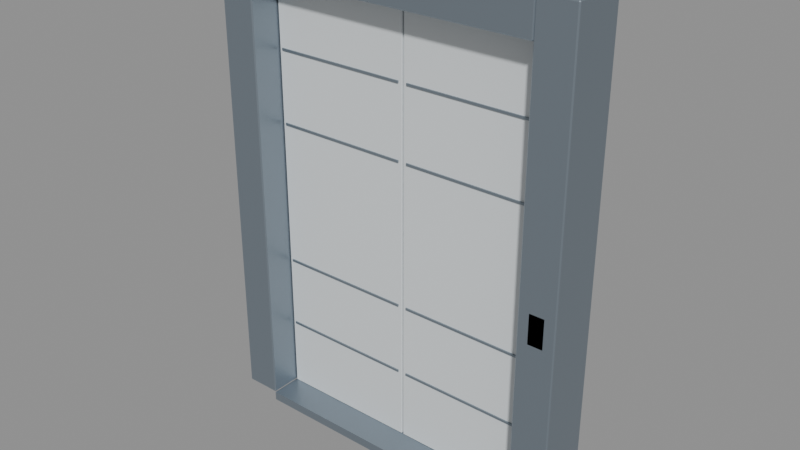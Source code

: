 # Source: elevator-entrance.blend  (saved by Blender 4.5.91; exported with 4.5.12 LTS)
import bpy
from mathutils import Matrix  # noqa: F401  (used for matrix-valued properties, if any)

bpy.ops.wm.read_factory_settings(use_empty=True)
scene = bpy.context.scene
scene.name = 'Scene'

# ---- materials (node trees are filled in below, after node groups)
mat_finish_metal = bpy.data.materials.new('finish_metal')
mat_finish_metal.diffuse_color = (0.27, 0.32, 0.37, 1.0)
mat_finish_panel = bpy.data.materials.new('finish_panel')
mat_finish_panel.diffuse_color = (0.73, 0.77, 0.79, 1.0)
mat_finish_branding = bpy.data.materials.new('finish_branding')
mat_finish_branding.diffuse_color = (0.02, 0.38, 0.5, 1.0)

# ---- material node trees
mat_finish_metal.use_nodes = True; mat_finish_metal.node_tree.nodes.clear()
_N = mat_finish_metal.node_tree.nodes; _L = mat_finish_metal.node_tree.links
n0 = _N.new('ShaderNodeBsdfPrincipled'); n0.name = 'Principled BSDF'; n0.location = (-200, 100)
n0.inputs[0].default_value = (0.27, 0.32, 0.37, 1.0)
n0.inputs[1].default_value = 0.7
n0.inputs[2].default_value = 0.4
n1 = _N.new('ShaderNodeOutputMaterial'); n1.name = 'Material Output'; n1.location = (200, 100)
_L.new(n0.outputs[0], n1.inputs[0])
n1.is_active_output = True
mat_finish_panel.use_nodes = True; mat_finish_panel.node_tree.nodes.clear()
_N = mat_finish_panel.node_tree.nodes; _L = mat_finish_panel.node_tree.links
n0 = _N.new('ShaderNodeBsdfPrincipled'); n0.name = 'Principled BSDF'; n0.location = (-200, 100)
n0.inputs[0].default_value = (0.73, 0.77, 0.79, 1.0)
n0.inputs[2].default_value = 0.62
n1 = _N.new('ShaderNodeOutputMaterial'); n1.name = 'Material Output'; n1.location = (200, 100)
_L.new(n0.outputs[0], n1.inputs[0])
n1.is_active_output = True
mat_finish_branding.use_nodes = True; mat_finish_branding.node_tree.nodes.clear()
_N = mat_finish_branding.node_tree.nodes; _L = mat_finish_branding.node_tree.links
n0 = _N.new('ShaderNodeBsdfPrincipled'); n0.name = 'Principled BSDF'; n0.location = (-200, 100)
n0.inputs[0].default_value = (0.02, 0.38, 0.5, 1.0)
n0.inputs[2].default_value = 0.62
n1 = _N.new('ShaderNodeOutputMaterial'); n1.name = 'Material Output'; n1.location = (200, 100)
_L.new(n0.outputs[0], n1.inputs[0])
n1.is_active_output = True

# ---- meshes
me_cube = bpy.data.meshes.new('Cube')
me_cube.from_pydata([(-0.094, -0.144, -1.3), (-0.094, -0.15, -1.294), (-0.1, -0.144, -1.294), (-0.094, -0.15, 1.294), (-0.094, -0.144, 1.3), (-0.1, -0.144, 1.294), (-0.094, 0.144, -1.3), (-0.1, 0.144, -1.294), (-0.094, 0.15, -1.294), (-0.094, 0.144, 1.3), (-0.094, 0.15, 1.294), (-0.1, 0.144, 1.294), (0.094, -0.144, -1.3), (0.1, -0.144, -1.294), (0.094, -0.15, -1.294), (0.094, -0.144, 1.3), (0.094, -0.15, 1.294), (0.1, -0.144, 1.294), (0.094, 0.144, -1.3), (0.094, 0.15, -1.294), (0.1, 0.144, -1.294), (0.094, 0.144, 1.3), (0.1, 0.144, 1.294), (0.094, 0.15, 1.294)], [], [(0, 1, 2), (3, 4, 5), (6, 7, 8), (9, 10, 11), (12, 13, 14), (15, 16, 17), (18, 19, 20), (21, 22, 23), (6, 0, 2, 7), (1, 3, 5, 2), (4, 9, 11, 5), (10, 8, 7, 11), (18, 6, 8, 19), (9, 21, 23, 10), (22, 20, 19, 23), (12, 18, 20, 13), (21, 15, 17, 22), (16, 14, 13, 17), (0, 12, 14, 1), (15, 4, 3, 16), (6, 18, 12, 0), (2, 5, 11, 7), (14, 16, 3, 1), (21, 9, 4, 15), (8, 10, 23, 19), (20, 22, 17, 13)])
_uv = me_cube.uv_layers.new(name='UVMap')
_uv.uv.foreach_set('vector', [0.1325, 0.745, 0.1325, 0.75, 0.125, 0.745, 0.6244, 0.9925, 0.625, 0.9925, 0.6244, 1.0, 0.1325, 0.505, 0.125, 0.505, 0.1325, 0.5, 0.625, 0.25, 0.6244, 0.2575, 0.6244, 0.245, 0.3675, 0.745, 0.3756, 0.745, 0.3756, 0.7575, 0.6323, 0.7453, 0.6244, 0.7575, 0.6244, 0.745, 0.3675, 0.505, 0.3756, 0.4925, 0.3756, 0.505, 0.6323, 0.5047, 0.6244, 0.505, 0.6244, 0.4925, 0.1325, 0.505, 0.1325, 0.745, 0.125, 0.745, 0.125, 0.505, 0.3756, 0.0, 0.6244, 0.0, 0.6244, 0.005, 0.3756, 0.005, 0.625, 0.005, 0.625, 0.25, 0.6244, 0.245, 0.6244, 0.005, 0.6244, 0.2575, 0.3756, 0.2575, 0.3756, 0.245, 0.6244, 0.245, 0.3675, 0.505, 0.1325, 0.505, 0.1325, 0.5, 0.3756, 0.4925, 0.625, 0.25, 0.6323, 0.5047, 0.6244, 0.4925, 0.6244, 0.2575, 0.6244, 0.505, 0.3756, 0.505, 0.3756, 0.4925, 0.6244, 0.4925, 0.3675, 0.745, 0.3675, 0.505, 0.3756, 0.505, 0.3756, 0.745, 0.6323, 0.5047, 0.6323, 0.7453, 0.6244, 0.745, 0.6244, 0.505, 0.6244, 0.7575, 0.3756, 0.7575, 0.3756, 0.745, 0.6244, 0.745, 0.1325, 0.745, 0.3675, 0.745, 0.3756, 0.7575, 0.1325, 0.75, 0.6323, 0.7453, 0.625, 0.9925, 0.6244, 0.9925, 0.6244, 0.7575, 0.1325, 0.505, 0.3675, 0.505, 0.3675, 0.745, 0.1325, 0.745, 0.3756, 0.005, 0.6244, 0.005, 0.6244, 0.245, 0.3756, 0.245, 0.3756, 0.7575, 0.6244, 0.7575, 0.6244, 0.9925, 0.3756, 0.9925, 0.6323, 0.5047, 0.8675, 0.505, 0.8675, 0.745, 0.6323, 0.7453, 0.3756, 0.2575, 0.6244, 0.2575, 0.6244, 0.4925, 0.3756, 0.4925, 0.3756, 0.505, 0.6244, 0.505, 0.6244, 0.745, 0.3756, 0.745])
me_cube.materials.append(mat_finish_metal)
me_cube.update()
me_cube_001 = bpy.data.meshes.new('Cube.001')
me_cube_001.from_pydata([(-0.094, -0.144, -1.3), (-0.094, -0.15, -1.294), (-0.1, -0.144, -1.294), (-0.094, -0.15, 1.294), (-0.094, -0.144, 1.3), (-0.1, -0.144, 1.294), (-0.094, 0.144, -1.3), (-0.1, 0.144, -1.294), (-0.094, 0.15, -1.294), (-0.094, 0.144, 1.3), (-0.094, 0.15, 1.294), (-0.1, 0.144, 1.294), (0.094, -0.144, -1.3), (0.1, -0.144, -1.294), (0.094, -0.15, -1.294), (0.094, -0.144, 1.3), (0.094, -0.15, 1.294), (0.1, -0.144, 1.294), (0.094, 0.144, -1.3), (0.094, 0.15, -1.294), (0.1, 0.144, -1.294), (0.094, 0.144, 1.3), (0.1, 0.144, 1.294), (0.094, 0.15, 1.294)], [], [(0, 1, 2), (3, 4, 5), (6, 7, 8), (9, 10, 11), (12, 13, 14), (15, 16, 17), (18, 19, 20), (21, 22, 23), (6, 0, 2, 7), (1, 3, 5, 2), (4, 9, 11, 5), (10, 8, 7, 11), (18, 6, 8, 19), (9, 21, 23, 10), (22, 20, 19, 23), (12, 18, 20, 13), (21, 15, 17, 22), (16, 14, 13, 17), (0, 12, 14, 1), (15, 4, 3, 16), (6, 18, 12, 0), (2, 5, 11, 7), (14, 16, 3, 1), (21, 9, 4, 15), (8, 10, 23, 19), (20, 22, 17, 13)])
_uv = me_cube_001.uv_layers.new(name='UVMap')
_uv.uv.foreach_set('vector', [0.1325, 0.745, 0.1325, 0.75, 0.125, 0.745, 0.6244, 0.9925, 0.625, 0.9925, 0.6244, 1.0, 0.1325, 0.505, 0.125, 0.505, 0.1325, 0.5, 0.625, 0.25, 0.6244, 0.2575, 0.6244, 0.245, 0.3675, 0.745, 0.3756, 0.745, 0.3756, 0.7575, 0.6323, 0.7453, 0.6244, 0.7575, 0.6244, 0.745, 0.3675, 0.505, 0.3756, 0.4925, 0.3756, 0.505, 0.6323, 0.5047, 0.6244, 0.505, 0.6244, 0.4925, 0.1325, 0.505, 0.1325, 0.745, 0.125, 0.745, 0.125, 0.505, 0.3756, 0.0, 0.6244, 0.0, 0.6244, 0.005, 0.3756, 0.005, 0.625, 0.005, 0.625, 0.25, 0.6244, 0.245, 0.6244, 0.005, 0.6244, 0.2575, 0.3756, 0.2575, 0.3756, 0.245, 0.6244, 0.245, 0.3675, 0.505, 0.1325, 0.505, 0.1325, 0.5, 0.3756, 0.4925, 0.625, 0.25, 0.6323, 0.5047, 0.6244, 0.4925, 0.6244, 0.2575, 0.6244, 0.505, 0.3756, 0.505, 0.3756, 0.4925, 0.6244, 0.4925, 0.3675, 0.745, 0.3675, 0.505, 0.3756, 0.505, 0.3756, 0.745, 0.6323, 0.5047, 0.6323, 0.7453, 0.6244, 0.745, 0.6244, 0.505, 0.6244, 0.7575, 0.3756, 0.7575, 0.3756, 0.745, 0.6244, 0.745, 0.1325, 0.745, 0.3675, 0.745, 0.3756, 0.7575, 0.1325, 0.75, 0.6323, 0.7453, 0.625, 0.9925, 0.6244, 0.9925, 0.6244, 0.7575, 0.1325, 0.505, 0.3675, 0.505, 0.3675, 0.745, 0.1325, 0.745, 0.3756, 0.005, 0.6244, 0.005, 0.6244, 0.245, 0.3756, 0.245, 0.3756, 0.7575, 0.6244, 0.7575, 0.6244, 0.9925, 0.3756, 0.9925, 0.6323, 0.5047, 0.8675, 0.505, 0.8675, 0.745, 0.6323, 0.7453, 0.3756, 0.2575, 0.6244, 0.2575, 0.6244, 0.4925, 0.3756, 0.4925, 0.3756, 0.505, 0.6244, 0.505, 0.6244, 0.745, 0.3756, 0.745])
me_cube_001.materials.append(mat_finish_metal)
me_cube_001.update()
me_cube_002 = bpy.data.meshes.new('Cube.002')
me_cube_002.from_pydata([(-0.794, -0.144, -0.1), (-0.794, -0.15, -0.094), (-0.8, -0.144, -0.094), (-0.794, -0.15, 0.094), (-0.794, -0.144, 0.1), (-0.8, -0.144, 0.094), (-0.794, 0.144, -0.1), (-0.8, 0.144, -0.094), (-0.794, 0.15, -0.094), (-0.794, 0.144, 0.1), (-0.794, 0.15, 0.094), (-0.8, 0.144, 0.094), (0.794, -0.144, -0.1), (0.8, -0.144, -0.094), (0.794, -0.15, -0.094), (0.794, -0.144, 0.1), (0.794, -0.15, 0.094), (0.8, -0.144, 0.094), (0.794, 0.144, -0.1), (0.794, 0.15, -0.094), (0.8, 0.144, -0.094), (0.794, 0.144, 0.1), (0.8, 0.144, 0.094), (0.794, 0.15, 0.094)], [], [(0, 1, 2), (3, 4, 5), (6, 7, 8), (9, 10, 11), (12, 13, 14), (15, 16, 17), (18, 19, 20), (21, 22, 23), (6, 0, 2, 7), (1, 3, 5, 2), (4, 9, 11, 5), (10, 8, 7, 11), (18, 6, 8, 19), (9, 21, 23, 10), (22, 20, 19, 23), (12, 18, 20, 13), (21, 15, 17, 22), (16, 14, 13, 17), (0, 12, 14, 1), (15, 4, 3, 16), (6, 18, 12, 0), (2, 5, 11, 7), (14, 16, 3, 1), (21, 9, 4, 15), (8, 10, 23, 19), (20, 22, 17, 13)])
_uv = me_cube_002.uv_layers.new(name='UVMap')
_uv.uv.foreach_set('vector', [0.1259, 0.745, 0.1259, 0.75, 0.125, 0.745, 0.6175, 0.9991, 0.625, 0.9991, 0.6175, 1.0, 0.1259, 0.505, 0.125, 0.505, 0.1259, 0.5, 0.625, 0.25, 0.6175, 0.2509, 0.6175, 0.245, 0.3741, 0.745, 0.3825, 0.745, 0.3821, 0.7509, 0.6259, 0.7452, 0.6175, 0.7509, 0.6175, 0.745, 0.3741, 0.505, 0.3821, 0.4991, 0.3825, 0.505, 0.6259, 0.5048, 0.6175, 0.505, 0.6175, 0.4991, 0.1259, 0.505, 0.1259, 0.745, 0.125, 0.745, 0.125, 0.505, 0.3825, 0.0, 0.6175, 0.0, 0.6175, 0.005, 0.3825, 0.005, 0.625, 0.005, 0.625, 0.25, 0.6175, 0.245, 0.6175, 0.005, 0.6175, 0.2509, 0.3825, 0.2509, 0.3825, 0.245, 0.6175, 0.245, 0.3741, 0.505, 0.1259, 0.505, 0.1259, 0.5, 0.3821, 0.4991, 0.625, 0.25, 0.6259, 0.5048, 0.6175, 0.4991, 0.6175, 0.2509, 0.6175, 0.505, 0.3825, 0.505, 0.3821, 0.4991, 0.6175, 0.4991, 0.3741, 0.745, 0.3741, 0.505, 0.3825, 0.505, 0.3825, 0.745, 0.6259, 0.5048, 0.6259, 0.7452, 0.6175, 0.745, 0.6175, 0.505, 0.6175, 0.7509, 0.3821, 0.7509, 0.3825, 0.745, 0.6175, 0.745, 0.1259, 0.745, 0.3741, 0.745, 0.3821, 0.7509, 0.1259, 0.75, 0.6259, 0.7452, 0.625, 0.9991, 0.6175, 0.9991, 0.6175, 0.7509, 0.1259, 0.505, 0.3741, 0.505, 0.3741, 0.745, 0.1259, 0.745, 0.3825, 0.005, 0.6175, 0.005, 0.6175, 0.245, 0.3825, 0.245, 0.3821, 0.7509, 0.6175, 0.7509, 0.6175, 0.9991, 0.3825, 0.9991, 0.6259, 0.5048, 0.8741, 0.505, 0.8741, 0.745, 0.6259, 0.7452, 0.3825, 0.2509, 0.6175, 0.2509, 0.6175, 0.4991, 0.3821, 0.4991, 0.3825, 0.505, 0.6175, 0.505, 0.6175, 0.745, 0.3825, 0.745])
me_cube_002.materials.append(mat_finish_metal)
me_cube_002.update()
me_cube_003 = bpy.data.meshes.new('Cube.003')
me_cube_003.from_pydata([(-0.8, -0.15, -0.025), (-0.8, -0.15, 0.025), (-0.8, 0.15, -0.025), (-0.8, 0.15, 0.025), (0.8, -0.15, -0.025), (0.8, -0.15, 0.025), (0.8, 0.15, -0.025), (0.8, 0.15, 0.025)], [], [(0, 1, 3, 2), (2, 3, 7, 6), (6, 7, 5, 4), (4, 5, 1, 0), (2, 6, 4, 0), (7, 3, 1, 5)])
_uv = me_cube_003.uv_layers.new(name='UVMap')
_uv.uv.foreach_set('vector', [0.375, 0.0, 0.625, 0.0, 0.625, 0.25, 0.375, 0.25, 0.375, 0.25, 0.625, 0.25, 0.625, 0.5, 0.375, 0.5, 0.375, 0.5, 0.625, 0.5, 0.625, 0.75, 0.375, 0.75, 0.375, 0.75, 0.625, 0.75, 0.625, 1.0, 0.375, 1.0, 0.125, 0.5, 0.375, 0.5, 0.375, 0.75, 0.125, 0.75, 0.625, 0.5, 0.875, 0.5, 0.875, 0.75, 0.625, 0.75])
me_cube_003.materials.append(mat_finish_metal)
me_cube_003.update()
me_cube_004 = bpy.data.meshes.new('Cube.004')
me_cube_004.from_pydata([(-0.392, -0.037, -1.2), (-0.392, -0.04, -1.197), (-0.395, -0.037, -1.197), (-0.392, -0.04, 1.197), (-0.392, -0.037, 1.2), (-0.395, -0.037, 1.197), (-0.392, 0.037, -1.2), (-0.395, 0.037, -1.197), (-0.392, 0.04, -1.197), (-0.392, 0.037, 1.2), (-0.392, 0.04, 1.197), (-0.395, 0.037, 1.197), (0.392, -0.037, -1.2), (0.395, -0.037, -1.197), (0.392, -0.04, -1.197), (0.392, -0.037, 1.2), (0.392, -0.04, 1.197), (0.395, -0.037, 1.197), (0.392, 0.037, -1.2), (0.392, 0.04, -1.197), (0.395, 0.037, -1.197), (0.392, 0.037, 1.2), (0.395, 0.037, 1.197), (0.392, 0.04, 1.197)], [], [(0, 1, 2), (3, 4, 5), (6, 7, 8), (9, 10, 11), (12, 13, 14), (15, 16, 17), (18, 19, 20), (21, 22, 23), (6, 0, 2, 7), (1, 3, 5, 2), (4, 9, 11, 5), (10, 8, 7, 11), (18, 6, 8, 19), (9, 21, 23, 10), (22, 20, 19, 23), (12, 18, 20, 13), (21, 15, 17, 22), (16, 14, 13, 17), (0, 12, 14, 1), (15, 4, 3, 16), (6, 18, 12, 0), (2, 5, 11, 7), (14, 16, 3, 1), (21, 9, 4, 15), (8, 10, 23, 19), (20, 22, 17, 13)])
_uv = me_cube_004.uv_layers.new(name='UVMap')
_uv.uv.foreach_set('vector', [0.1259, 0.7406, 0.1259, 0.75, 0.125, 0.7406, 0.6247, 0.9991, 0.625, 0.9991, 0.6247, 1.0, 0.1259, 0.5094, 0.125, 0.5094, 0.1259, 0.5, 0.625, 0.2501, 0.6247, 0.2509, 0.6247, 0.2406, 0.3741, 0.7406, 0.3753, 0.7406, 0.3753, 0.7509, 0.6259, 0.7412, 0.6247, 0.7509, 0.6247, 0.7406, 0.3741, 0.5094, 0.3753, 0.4991, 0.3753, 0.5094, 0.6259, 0.5088, 0.6247, 0.5094, 0.6247, 0.4991, 0.1259, 0.5094, 0.1259, 0.7406, 0.125, 0.7406, 0.125, 0.5094, 0.3753, 0.0, 0.6247, 0.0, 0.6247, 0.009375, 0.3753, 0.009375, 0.625, 0.009375, 0.625, 0.2501, 0.6247, 0.2406, 0.6247, 0.009375, 0.6247, 0.2509, 0.3753, 0.2509, 0.3753, 0.2406, 0.6247, 0.2406, 0.3741, 0.5094, 0.1259, 0.5094, 0.1259, 0.5, 0.3753, 0.4991, 0.625, 0.2501, 0.6259, 0.5088, 0.6247, 0.4991, 0.6247, 0.2509, 0.6247, 0.5094, 0.3753, 0.5094, 0.3753, 0.4991, 0.6247, 0.4991, 0.3741, 0.7406, 0.3741, 0.5094, 0.3753, 0.5094, 0.3753, 0.7406, 0.6259, 0.5088, 0.6259, 0.7412, 0.6247, 0.7406, 0.6247, 0.5094, 0.6247, 0.7509, 0.3753, 0.7509, 0.3753, 0.7406, 0.6247, 0.7406, 0.1259, 0.7406, 0.3741, 0.7406, 0.3753, 0.7509, 0.1259, 0.75, 0.6259, 0.7412, 0.625, 0.9991, 0.6247, 0.9991, 0.6247, 0.7509, 0.1259, 0.5094, 0.3741, 0.5094, 0.3741, 0.7406, 0.1259, 0.7406, 0.3753, 0.009375, 0.6247, 0.009375, 0.6247, 0.2406, 0.3753, 0.2406, 0.3753, 0.7509, 0.6247, 0.7509, 0.6247, 0.9991, 0.3753, 0.9991, 0.6259, 0.5088, 0.8741, 0.5094, 0.8741, 0.7406, 0.6259, 0.7412, 0.3753, 0.2509, 0.6247, 0.2509, 0.6247, 0.4991, 0.3753, 0.4991, 0.3753, 0.5094, 0.6247, 0.5094, 0.6247, 0.7406, 0.3753, 0.7406])
me_cube_004.materials.append(mat_finish_panel)
me_cube_004.update()
me_cube_005 = bpy.data.meshes.new('Cube.005')
me_cube_005.from_pydata([(-0.375, -0.0035, -0.006), (-0.375, -0.0035, 0.006), (-0.375, 0.0035, -0.006), (-0.375, 0.0035, 0.006), (0.375, -0.0035, -0.006), (0.375, -0.0035, 0.006), (0.375, 0.0035, -0.006), (0.375, 0.0035, 0.006)], [], [(0, 1, 3, 2), (2, 3, 7, 6), (6, 7, 5, 4), (4, 5, 1, 0), (2, 6, 4, 0), (7, 3, 1, 5)])
_uv = me_cube_005.uv_layers.new(name='UVMap')
_uv.uv.foreach_set('vector', [0.375, 0.0, 0.625, 0.0, 0.625, 0.25, 0.375, 0.25, 0.375, 0.25, 0.625, 0.25, 0.625, 0.5, 0.375, 0.5, 0.375, 0.5, 0.625, 0.5, 0.625, 0.75, 0.375, 0.75, 0.375, 0.75, 0.625, 0.75, 0.625, 1.0, 0.375, 1.0, 0.125, 0.5, 0.375, 0.5, 0.375, 0.75, 0.125, 0.75, 0.625, 0.5, 0.875, 0.5, 0.875, 0.75, 0.625, 0.75])
me_cube_005.materials.append(mat_finish_metal)
me_cube_005.update()
me_cube_006 = bpy.data.meshes.new('Cube.006')
me_cube_006.from_pydata([(-0.375, -0.0035, -0.006), (-0.375, -0.0035, 0.006), (-0.375, 0.0035, -0.006), (-0.375, 0.0035, 0.006), (0.375, -0.0035, -0.006), (0.375, -0.0035, 0.006), (0.375, 0.0035, -0.006), (0.375, 0.0035, 0.006)], [], [(0, 1, 3, 2), (2, 3, 7, 6), (6, 7, 5, 4), (4, 5, 1, 0), (2, 6, 4, 0), (7, 3, 1, 5)])
_uv = me_cube_006.uv_layers.new(name='UVMap')
_uv.uv.foreach_set('vector', [0.375, 0.0, 0.625, 0.0, 0.625, 0.25, 0.375, 0.25, 0.375, 0.25, 0.625, 0.25, 0.625, 0.5, 0.375, 0.5, 0.375, 0.5, 0.625, 0.5, 0.625, 0.75, 0.375, 0.75, 0.375, 0.75, 0.625, 0.75, 0.625, 1.0, 0.375, 1.0, 0.125, 0.5, 0.375, 0.5, 0.375, 0.75, 0.125, 0.75, 0.625, 0.5, 0.875, 0.5, 0.875, 0.75, 0.625, 0.75])
me_cube_006.materials.append(mat_finish_metal)
me_cube_006.update()
me_cube_007 = bpy.data.meshes.new('Cube.007')
me_cube_007.from_pydata([(-0.375, -0.0035, -0.006), (-0.375, -0.0035, 0.006), (-0.375, 0.0035, -0.006), (-0.375, 0.0035, 0.006), (0.375, -0.0035, -0.006), (0.375, -0.0035, 0.006), (0.375, 0.0035, -0.006), (0.375, 0.0035, 0.006)], [], [(0, 1, 3, 2), (2, 3, 7, 6), (6, 7, 5, 4), (4, 5, 1, 0), (2, 6, 4, 0), (7, 3, 1, 5)])
_uv = me_cube_007.uv_layers.new(name='UVMap')
_uv.uv.foreach_set('vector', [0.375, 0.0, 0.625, 0.0, 0.625, 0.25, 0.375, 0.25, 0.375, 0.25, 0.625, 0.25, 0.625, 0.5, 0.375, 0.5, 0.375, 0.5, 0.625, 0.5, 0.625, 0.75, 0.375, 0.75, 0.375, 0.75, 0.625, 0.75, 0.625, 1.0, 0.375, 1.0, 0.125, 0.5, 0.375, 0.5, 0.375, 0.75, 0.125, 0.75, 0.625, 0.5, 0.875, 0.5, 0.875, 0.75, 0.625, 0.75])
me_cube_007.materials.append(mat_finish_metal)
me_cube_007.update()
me_cube_008 = bpy.data.meshes.new('Cube.008')
me_cube_008.from_pydata([(-0.375, -0.0035, -0.006), (-0.375, -0.0035, 0.006), (-0.375, 0.0035, -0.006), (-0.375, 0.0035, 0.006), (0.375, -0.0035, -0.006), (0.375, -0.0035, 0.006), (0.375, 0.0035, -0.006), (0.375, 0.0035, 0.006)], [], [(0, 1, 3, 2), (2, 3, 7, 6), (6, 7, 5, 4), (4, 5, 1, 0), (2, 6, 4, 0), (7, 3, 1, 5)])
_uv = me_cube_008.uv_layers.new(name='UVMap')
_uv.uv.foreach_set('vector', [0.375, 0.0, 0.625, 0.0, 0.625, 0.25, 0.375, 0.25, 0.375, 0.25, 0.625, 0.25, 0.625, 0.5, 0.375, 0.5, 0.375, 0.5, 0.625, 0.5, 0.625, 0.75, 0.375, 0.75, 0.375, 0.75, 0.625, 0.75, 0.625, 1.0, 0.375, 1.0, 0.125, 0.5, 0.375, 0.5, 0.375, 0.75, 0.125, 0.75, 0.625, 0.5, 0.875, 0.5, 0.875, 0.75, 0.625, 0.75])
me_cube_008.materials.append(mat_finish_metal)
me_cube_008.update()
me_cube_009 = bpy.data.meshes.new('Cube.009')
me_cube_009.from_pydata([(-0.392, -0.037, -1.2), (-0.392, -0.04, -1.197), (-0.395, -0.037, -1.197), (-0.392, -0.04, 1.197), (-0.392, -0.037, 1.2), (-0.395, -0.037, 1.197), (-0.392, 0.037, -1.2), (-0.395, 0.037, -1.197), (-0.392, 0.04, -1.197), (-0.392, 0.037, 1.2), (-0.392, 0.04, 1.197), (-0.395, 0.037, 1.197), (0.392, -0.037, -1.2), (0.395, -0.037, -1.197), (0.392, -0.04, -1.197), (0.392, -0.037, 1.2), (0.392, -0.04, 1.197), (0.395, -0.037, 1.197), (0.392, 0.037, -1.2), (0.392, 0.04, -1.197), (0.395, 0.037, -1.197), (0.392, 0.037, 1.2), (0.395, 0.037, 1.197), (0.392, 0.04, 1.197)], [], [(0, 1, 2), (3, 4, 5), (6, 7, 8), (9, 10, 11), (12, 13, 14), (15, 16, 17), (18, 19, 20), (21, 22, 23), (6, 0, 2, 7), (1, 3, 5, 2), (4, 9, 11, 5), (10, 8, 7, 11), (18, 6, 8, 19), (9, 21, 23, 10), (22, 20, 19, 23), (12, 18, 20, 13), (21, 15, 17, 22), (16, 14, 13, 17), (0, 12, 14, 1), (15, 4, 3, 16), (6, 18, 12, 0), (2, 5, 11, 7), (14, 16, 3, 1), (21, 9, 4, 15), (8, 10, 23, 19), (20, 22, 17, 13)])
_uv = me_cube_009.uv_layers.new(name='UVMap')
_uv.uv.foreach_set('vector', [0.1259, 0.7406, 0.1259, 0.75, 0.125, 0.7406, 0.6247, 0.9991, 0.625, 0.9991, 0.6247, 1.0, 0.1259, 0.5094, 0.125, 0.5094, 0.1259, 0.5, 0.625, 0.2501, 0.6247, 0.2509, 0.6247, 0.2406, 0.3741, 0.7406, 0.3753, 0.7406, 0.3753, 0.7509, 0.6259, 0.7412, 0.6247, 0.7509, 0.6247, 0.7406, 0.3741, 0.5094, 0.3753, 0.4991, 0.3753, 0.5094, 0.6259, 0.5088, 0.6247, 0.5094, 0.6247, 0.4991, 0.1259, 0.5094, 0.1259, 0.7406, 0.125, 0.7406, 0.125, 0.5094, 0.3753, 0.0, 0.6247, 0.0, 0.6247, 0.009375, 0.3753, 0.009375, 0.625, 0.009375, 0.625, 0.2501, 0.6247, 0.2406, 0.6247, 0.009375, 0.6247, 0.2509, 0.3753, 0.2509, 0.3753, 0.2406, 0.6247, 0.2406, 0.3741, 0.5094, 0.1259, 0.5094, 0.1259, 0.5, 0.3753, 0.4991, 0.625, 0.2501, 0.6259, 0.5088, 0.6247, 0.4991, 0.6247, 0.2509, 0.6247, 0.5094, 0.3753, 0.5094, 0.3753, 0.4991, 0.6247, 0.4991, 0.3741, 0.7406, 0.3741, 0.5094, 0.3753, 0.5094, 0.3753, 0.7406, 0.6259, 0.5088, 0.6259, 0.7412, 0.6247, 0.7406, 0.6247, 0.5094, 0.6247, 0.7509, 0.3753, 0.7509, 0.3753, 0.7406, 0.6247, 0.7406, 0.1259, 0.7406, 0.3741, 0.7406, 0.3753, 0.7509, 0.1259, 0.75, 0.6259, 0.7412, 0.625, 0.9991, 0.6247, 0.9991, 0.6247, 0.7509, 0.1259, 0.5094, 0.3741, 0.5094, 0.3741, 0.7406, 0.1259, 0.7406, 0.3753, 0.009375, 0.6247, 0.009375, 0.6247, 0.2406, 0.3753, 0.2406, 0.3753, 0.7509, 0.6247, 0.7509, 0.6247, 0.9991, 0.3753, 0.9991, 0.6259, 0.5088, 0.8741, 0.5094, 0.8741, 0.7406, 0.6259, 0.7412, 0.3753, 0.2509, 0.6247, 0.2509, 0.6247, 0.4991, 0.3753, 0.4991, 0.3753, 0.5094, 0.6247, 0.5094, 0.6247, 0.7406, 0.3753, 0.7406])
me_cube_009.materials.append(mat_finish_panel)
me_cube_009.update()
me_cube_010 = bpy.data.meshes.new('Cube.010')
me_cube_010.from_pydata([(-0.375, -0.0035, -0.006), (-0.375, -0.0035, 0.006), (-0.375, 0.0035, -0.006), (-0.375, 0.0035, 0.006), (0.375, -0.0035, -0.006), (0.375, -0.0035, 0.006), (0.375, 0.0035, -0.006), (0.375, 0.0035, 0.006)], [], [(0, 1, 3, 2), (2, 3, 7, 6), (6, 7, 5, 4), (4, 5, 1, 0), (2, 6, 4, 0), (7, 3, 1, 5)])
_uv = me_cube_010.uv_layers.new(name='UVMap')
_uv.uv.foreach_set('vector', [0.375, 0.0, 0.625, 0.0, 0.625, 0.25, 0.375, 0.25, 0.375, 0.25, 0.625, 0.25, 0.625, 0.5, 0.375, 0.5, 0.375, 0.5, 0.625, 0.5, 0.625, 0.75, 0.375, 0.75, 0.375, 0.75, 0.625, 0.75, 0.625, 1.0, 0.375, 1.0, 0.125, 0.5, 0.375, 0.5, 0.375, 0.75, 0.125, 0.75, 0.625, 0.5, 0.875, 0.5, 0.875, 0.75, 0.625, 0.75])
me_cube_010.materials.append(mat_finish_metal)
me_cube_010.update()
me_cube_011 = bpy.data.meshes.new('Cube.011')
me_cube_011.from_pydata([(-0.375, -0.0035, -0.006), (-0.375, -0.0035, 0.006), (-0.375, 0.0035, -0.006), (-0.375, 0.0035, 0.006), (0.375, -0.0035, -0.006), (0.375, -0.0035, 0.006), (0.375, 0.0035, -0.006), (0.375, 0.0035, 0.006)], [], [(0, 1, 3, 2), (2, 3, 7, 6), (6, 7, 5, 4), (4, 5, 1, 0), (2, 6, 4, 0), (7, 3, 1, 5)])
_uv = me_cube_011.uv_layers.new(name='UVMap')
_uv.uv.foreach_set('vector', [0.375, 0.0, 0.625, 0.0, 0.625, 0.25, 0.375, 0.25, 0.375, 0.25, 0.625, 0.25, 0.625, 0.5, 0.375, 0.5, 0.375, 0.5, 0.625, 0.5, 0.625, 0.75, 0.375, 0.75, 0.375, 0.75, 0.625, 0.75, 0.625, 1.0, 0.375, 1.0, 0.125, 0.5, 0.375, 0.5, 0.375, 0.75, 0.125, 0.75, 0.625, 0.5, 0.875, 0.5, 0.875, 0.75, 0.625, 0.75])
me_cube_011.materials.append(mat_finish_metal)
me_cube_011.update()
me_cube_012 = bpy.data.meshes.new('Cube.012')
me_cube_012.from_pydata([(-0.375, -0.0035, -0.006), (-0.375, -0.0035, 0.006), (-0.375, 0.0035, -0.006), (-0.375, 0.0035, 0.006), (0.375, -0.0035, -0.006), (0.375, -0.0035, 0.006), (0.375, 0.0035, -0.006), (0.375, 0.0035, 0.006)], [], [(0, 1, 3, 2), (2, 3, 7, 6), (6, 7, 5, 4), (4, 5, 1, 0), (2, 6, 4, 0), (7, 3, 1, 5)])
_uv = me_cube_012.uv_layers.new(name='UVMap')
_uv.uv.foreach_set('vector', [0.375, 0.0, 0.625, 0.0, 0.625, 0.25, 0.375, 0.25, 0.375, 0.25, 0.625, 0.25, 0.625, 0.5, 0.375, 0.5, 0.375, 0.5, 0.625, 0.5, 0.625, 0.75, 0.375, 0.75, 0.375, 0.75, 0.625, 0.75, 0.625, 1.0, 0.375, 1.0, 0.125, 0.5, 0.375, 0.5, 0.375, 0.75, 0.125, 0.75, 0.625, 0.5, 0.875, 0.5, 0.875, 0.75, 0.625, 0.75])
me_cube_012.materials.append(mat_finish_metal)
me_cube_012.update()
me_cube_013 = bpy.data.meshes.new('Cube.013')
me_cube_013.from_pydata([(-0.375, -0.0035, -0.006), (-0.375, -0.0035, 0.006), (-0.375, 0.0035, -0.006), (-0.375, 0.0035, 0.006), (0.375, -0.0035, -0.006), (0.375, -0.0035, 0.006), (0.375, 0.0035, -0.006), (0.375, 0.0035, 0.006)], [], [(0, 1, 3, 2), (2, 3, 7, 6), (6, 7, 5, 4), (4, 5, 1, 0), (2, 6, 4, 0), (7, 3, 1, 5)])
_uv = me_cube_013.uv_layers.new(name='UVMap')
_uv.uv.foreach_set('vector', [0.375, 0.0, 0.625, 0.0, 0.625, 0.25, 0.375, 0.25, 0.375, 0.25, 0.625, 0.25, 0.625, 0.5, 0.375, 0.5, 0.375, 0.5, 0.625, 0.5, 0.625, 0.75, 0.375, 0.75, 0.375, 0.75, 0.625, 0.75, 0.625, 1.0, 0.375, 1.0, 0.125, 0.5, 0.375, 0.5, 0.375, 0.75, 0.125, 0.75, 0.625, 0.5, 0.875, 0.5, 0.875, 0.75, 0.625, 0.75])
me_cube_013.materials.append(mat_finish_metal)
me_cube_013.update()
me_cube_014 = bpy.data.meshes.new('Cube.014')
me_cube_014.from_pydata([(-0.04, -0.01, -0.08), (-0.04, -0.01, 0.08), (-0.04, 0.01, -0.08), (-0.04, 0.01, 0.08), (0.04, -0.01, -0.08), (0.04, -0.01, 0.08), (0.04, 0.01, -0.08), (0.04, 0.01, 0.08)], [], [(0, 1, 3, 2), (2, 3, 7, 6), (6, 7, 5, 4), (4, 5, 1, 0), (2, 6, 4, 0), (7, 3, 1, 5)])
_uv = me_cube_014.uv_layers.new(name='UVMap')
_uv.uv.foreach_set('vector', [0.375, 0.0, 0.625, 0.0, 0.625, 0.25, 0.375, 0.25, 0.375, 0.25, 0.625, 0.25, 0.625, 0.5, 0.375, 0.5, 0.375, 0.5, 0.625, 0.5, 0.625, 0.75, 0.375, 0.75, 0.375, 0.75, 0.625, 0.75, 0.625, 1.0, 0.375, 1.0, 0.125, 0.5, 0.375, 0.5, 0.375, 0.75, 0.125, 0.75, 0.625, 0.5, 0.875, 0.5, 0.875, 0.75, 0.625, 0.75])
me_cube_014.materials.append(mat_finish_branding)
me_cube_014.update()
me_cube_015 = bpy.data.meshes.new('Cube.015')
me_cube_015.from_pydata([(-0.09, -0.006, -0.0225), (-0.09, -0.006, 0.0225), (-0.09, 0.006, -0.0225), (-0.09, 0.006, 0.0225), (0.09, -0.006, -0.0225), (0.09, -0.006, 0.0225), (0.09, 0.006, -0.0225), (0.09, 0.006, 0.0225)], [], [(0, 1, 3, 2), (2, 3, 7, 6), (6, 7, 5, 4), (4, 5, 1, 0), (2, 6, 4, 0), (7, 3, 1, 5)])
_uv = me_cube_015.uv_layers.new(name='UVMap')
_uv.uv.foreach_set('vector', [0.375, 0.0, 0.625, 0.0, 0.625, 0.25, 0.375, 0.25, 0.375, 0.25, 0.625, 0.25, 0.625, 0.5, 0.375, 0.5, 0.375, 0.5, 0.625, 0.5, 0.625, 0.75, 0.375, 0.75, 0.375, 0.75, 0.625, 0.75, 0.625, 1.0, 0.375, 1.0, 0.125, 0.5, 0.375, 0.5, 0.375, 0.75, 0.125, 0.75, 0.625, 0.5, 0.875, 0.5, 0.875, 0.75, 0.625, 0.75])
me_cube_015.materials.append(mat_finish_branding)
me_cube_015.update()

# ---- objects
ob_root = bpy.data.objects.new('root', None)
ob_mesh_frame__0_9 = bpy.data.objects.new('mesh_frame_-0.9', me_cube)
ob_mesh_frame_0_9 = bpy.data.objects.new('mesh_frame_0.9', me_cube_001)
ob_mesh_lintel = bpy.data.objects.new('mesh_lintel', me_cube_002)
ob_mesh_threshold = bpy.data.objects.new('mesh_threshold', me_cube_003)
ob_door_left = bpy.data.objects.new('door_left', me_cube_004)
ob_door_left_trim_0_4 = bpy.data.objects.new('door_left_trim_0.4', me_cube_005)
ob_door_left_trim_0_8 = bpy.data.objects.new('door_left_trim_0.8', me_cube_006)
ob_door_left_trim_1_6 = bpy.data.objects.new('door_left_trim_1.6', me_cube_007)
ob_door_left_trim_2_0 = bpy.data.objects.new('door_left_trim_2.0', me_cube_008)
ob_door_right = bpy.data.objects.new('door_right', me_cube_009)
ob_door_right_trim_0_4 = bpy.data.objects.new('door_right_trim_0.4', me_cube_010)
ob_door_right_trim_0_8 = bpy.data.objects.new('door_right_trim_0.8', me_cube_011)
ob_door_right_trim_1_6 = bpy.data.objects.new('door_right_trim_1.6', me_cube_012)
ob_door_right_trim_2_0 = bpy.data.objects.new('door_right_trim_2.0', me_cube_013)
ob_mesh_button = bpy.data.objects.new('mesh_button', me_cube_014)
ob_mesh_indicator = bpy.data.objects.new('mesh_indicator', me_cube_015)
ob_portal_lower = bpy.data.objects.new('portal_lower', None)

# ---- transforms, parenting, visibility, modifiers, constraints
ob_root.location = (0.0, 0.0, 0.0)
ob_mesh_frame__0_9.parent = ob_root
ob_mesh_frame__0_9.location = (-0.9, 0.0, 1.3)
ob_mesh_frame_0_9.parent = ob_root
ob_mesh_frame_0_9.location = (0.9, 0.0, 1.3)
ob_mesh_lintel.parent = ob_root
ob_mesh_lintel.location = (0.0, 0.0, 2.5)
ob_mesh_threshold.parent = ob_root
ob_mesh_threshold.location = (0.0, 0.0, -0.025)
ob_door_left.parent = ob_root
ob_door_left.location = (-0.4, 0.06, 1.2)
ob_door_left_trim_0_4.parent = ob_door_left
ob_door_left_trim_0_4.matrix_parent_inverse = Matrix(((1.0, -0.0, 0.0, 0.4), (-0.0, 1.0, -0.0, -0.06), (0.0, -0.0, 1.0, -1.2), (-0.0, 0.0, -0.0, 1.0)))
ob_door_left_trim_0_4.location = (-0.4, 0.016, 0.4)
ob_door_left_trim_0_8.parent = ob_door_left
ob_door_left_trim_0_8.matrix_parent_inverse = Matrix(((1.0, -0.0, 0.0, 0.4), (-0.0, 1.0, -0.0, -0.06), (0.0, -0.0, 1.0, -1.2), (-0.0, 0.0, -0.0, 1.0)))
ob_door_left_trim_0_8.location = (-0.4, 0.016, 0.8)
ob_door_left_trim_1_6.parent = ob_door_left
ob_door_left_trim_1_6.matrix_parent_inverse = Matrix(((1.0, -0.0, 0.0, 0.4), (-0.0, 1.0, -0.0, -0.06), (0.0, -0.0, 1.0, -1.2), (-0.0, 0.0, -0.0, 1.0)))
ob_door_left_trim_1_6.location = (-0.4, 0.016, 1.6)
ob_door_left_trim_2_0.parent = ob_door_left
ob_door_left_trim_2_0.matrix_parent_inverse = Matrix(((1.0, -0.0, 0.0, 0.4), (-0.0, 1.0, -0.0, -0.06), (0.0, -0.0, 1.0, -1.2), (-0.0, 0.0, -0.0, 1.0)))
ob_door_left_trim_2_0.location = (-0.4, 0.016, 2.0)
ob_door_right.parent = ob_root
ob_door_right.location = (0.4, 0.06, 1.2)
ob_door_right_trim_0_4.parent = ob_door_right
ob_door_right_trim_0_4.matrix_parent_inverse = Matrix(((1.0, -0.0, 0.0, -0.4), (-0.0, 1.0, -0.0, -0.06), (0.0, -0.0, 1.0, -1.2), (-0.0, 0.0, -0.0, 1.0)))
ob_door_right_trim_0_4.location = (0.4, 0.016, 0.4)
ob_door_right_trim_0_8.parent = ob_door_right
ob_door_right_trim_0_8.matrix_parent_inverse = Matrix(((1.0, -0.0, 0.0, -0.4), (-0.0, 1.0, -0.0, -0.06), (0.0, -0.0, 1.0, -1.2), (-0.0, 0.0, -0.0, 1.0)))
ob_door_right_trim_0_8.location = (0.4, 0.016, 0.8)
ob_door_right_trim_1_6.parent = ob_door_right
ob_door_right_trim_1_6.matrix_parent_inverse = Matrix(((1.0, -0.0, 0.0, -0.4), (-0.0, 1.0, -0.0, -0.06), (0.0, -0.0, 1.0, -1.2), (-0.0, 0.0, -0.0, 1.0)))
ob_door_right_trim_1_6.location = (0.4, 0.016, 1.6)
ob_door_right_trim_2_0.parent = ob_door_right
ob_door_right_trim_2_0.matrix_parent_inverse = Matrix(((1.0, -0.0, 0.0, -0.4), (-0.0, 1.0, -0.0, -0.06), (0.0, -0.0, 1.0, -1.2), (-0.0, 0.0, -0.0, 1.0)))
ob_door_right_trim_2_0.location = (0.4, 0.016, 2.0)
ob_mesh_button.parent = ob_root
ob_mesh_button.location = (0.9, -0.14, 1.1)
ob_mesh_indicator.parent = ob_root
ob_mesh_indicator.location = (0.0, -0.143, 2.5)
ob_portal_lower.parent = ob_root
ob_portal_lower.location = (0.0, -0.2, 0.0)

# ---- collection membership
scene.collection.objects.link(ob_root)
scene.collection.objects.link(ob_mesh_frame__0_9)
scene.collection.objects.link(ob_mesh_frame_0_9)
scene.collection.objects.link(ob_mesh_lintel)
scene.collection.objects.link(ob_mesh_threshold)
scene.collection.objects.link(ob_door_left)
scene.collection.objects.link(ob_door_left_trim_0_4)
scene.collection.objects.link(ob_door_left_trim_0_8)
scene.collection.objects.link(ob_door_left_trim_1_6)
scene.collection.objects.link(ob_door_left_trim_2_0)
scene.collection.objects.link(ob_door_right)
scene.collection.objects.link(ob_door_right_trim_0_4)
scene.collection.objects.link(ob_door_right_trim_0_8)
scene.collection.objects.link(ob_door_right_trim_1_6)
scene.collection.objects.link(ob_door_right_trim_2_0)
scene.collection.objects.link(ob_mesh_button)
scene.collection.objects.link(ob_mesh_indicator)
scene.collection.objects.link(ob_portal_lower)

# ---- scene / render settings (as saved in the file)
scene.frame_start = 1; scene.frame_end = 250; scene.frame_set(1)
scene.render.engine = 'BLENDER_EEVEE_NEXT'
bpy.context.view_layer.update()

# ---- added for rendering (the .blend has no active camera and no usable light): camera, sun + grey world if the file has none
cam_auto = bpy.data.cameras.new('AutoCamera')
cam_auto.lens = 50.0
cam_auto.sensor_width = 36.0
cam_auto.clip_end = 1000.0
ob_auto_camera = bpy.data.objects.new('AutoCamera', cam_auto)
scene.collection.objects.link(ob_auto_camera)
ob_auto_camera.location = (3.08427, -3.70113, 3.74242)
ob_auto_camera.rotation_euler = (1.09748, -7.21219e-08, 0.694738)
scene.camera = ob_auto_camera
light_auto_sun = bpy.data.lights.new('AutoSun', 'SUN')
light_auto_sun.energy = 3.0
light_auto_sun.angle = 0.0523599
ob_auto_sun = bpy.data.objects.new('AutoSun', light_auto_sun)
scene.collection.objects.link(ob_auto_sun)
ob_auto_sun.rotation_euler = (0.872665, 0.174533, 0.523599)
if scene.world is None:
    world_auto = bpy.data.worlds.new('AutoWorld')
    world_auto.color = (0.3, 0.3, 0.3)
    scene.world = world_auto
bpy.context.view_layer.update()
